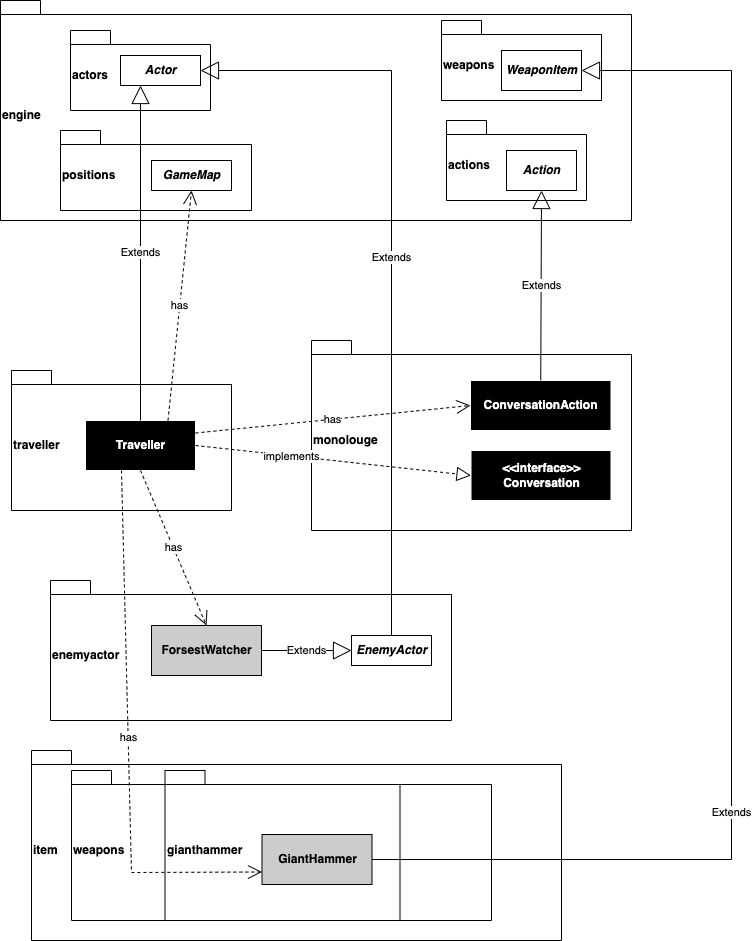

The diagram above was exported from draw.io. Its source (the exported page's mxGraphModel, read from the mxfile embedded in the PNG):
<mxGraphModel dx="1198" dy="706" grid="1" gridSize="10" guides="1" tooltips="1" connect="1" arrows="1" fold="1" page="1" pageScale="1" pageWidth="827" pageHeight="1169" math="0" shadow="0">
  <root>
    <mxCell id="0" />
    <mxCell id="1" parent="0" />
    <mxCell id="xqXFD5ikgQIy76t7AViI-2" value="engine" style="shape=folder;fontStyle=1;spacingTop=10;tabWidth=40;tabHeight=14;tabPosition=left;html=1;align=left;" parent="1" vertex="1">
      <mxGeometry x="29" y="80" width="631" height="220" as="geometry" />
    </mxCell>
    <mxCell id="xqXFD5ikgQIy76t7AViI-3" value="traveller" style="shape=folder;fontStyle=1;spacingTop=10;tabWidth=40;tabHeight=14;tabPosition=left;html=1;align=left;" parent="1" vertex="1">
      <mxGeometry x="40" y="450" width="220" height="140" as="geometry" />
    </mxCell>
    <mxCell id="xqXFD5ikgQIy76t7AViI-4" value="&lt;font color=&quot;#ffffff&quot;&gt;&lt;b&gt;Traveller&lt;/b&gt;&lt;/font&gt;" style="html=1;fillColor=#000000;strokeColor=#FFFFFF;" parent="1" vertex="1">
      <mxGeometry x="114" y="500" width="110" height="50" as="geometry" />
    </mxCell>
    <mxCell id="xqXFD5ikgQIy76t7AViI-5" value="actors" style="shape=folder;fontStyle=1;spacingTop=10;tabWidth=40;tabHeight=14;tabPosition=left;html=1;align=left;" parent="1" vertex="1">
      <mxGeometry x="99" y="110" width="140" height="80" as="geometry" />
    </mxCell>
    <mxCell id="xqXFD5ikgQIy76t7AViI-6" value="&lt;b&gt;&lt;i&gt;Actor&lt;/i&gt;&lt;/b&gt;" style="html=1;" parent="1" vertex="1">
      <mxGeometry x="149" y="135" width="80" height="30" as="geometry" />
    </mxCell>
    <mxCell id="xqXFD5ikgQIy76t7AViI-11" value="actions" style="shape=folder;fontStyle=1;spacingTop=10;tabWidth=40;tabHeight=14;tabPosition=left;html=1;align=left;" parent="1" vertex="1">
      <mxGeometry x="475" y="200" width="140" height="80" as="geometry" />
    </mxCell>
    <mxCell id="xqXFD5ikgQIy76t7AViI-12" value="&lt;b&gt;&lt;i&gt;Action&lt;/i&gt;&lt;/b&gt;" style="html=1;" parent="1" vertex="1">
      <mxGeometry x="535" y="230" width="70" height="40" as="geometry" />
    </mxCell>
    <mxCell id="xqXFD5ikgQIy76t7AViI-38" value="monolouge" style="shape=folder;fontStyle=1;spacingTop=10;tabWidth=40;tabHeight=14;tabPosition=left;html=1;align=left;" parent="1" vertex="1">
      <mxGeometry x="340" y="420" width="320" height="190" as="geometry" />
    </mxCell>
    <mxCell id="xqXFD5ikgQIy76t7AViI-40" value="&lt;b&gt;&lt;font color=&quot;#ffffff&quot;&gt;&amp;lt;&amp;lt;interface&amp;gt;&amp;gt;&lt;br&gt;&lt;/font&gt;&lt;/b&gt;&lt;b&gt;&lt;font color=&quot;#ffffff&quot;&gt;Conversation&lt;/font&gt;&lt;br&gt;&lt;/b&gt;" style="html=1;fillColor=#000000;strokeColor=#FFFFFF;" parent="1" vertex="1">
      <mxGeometry x="499.5" y="530" width="140" height="50" as="geometry" />
    </mxCell>
    <mxCell id="xqXFD5ikgQIy76t7AViI-41" value="&lt;b&gt;&lt;font color=&quot;#ffffff&quot;&gt;ConversationAction&lt;/font&gt;&lt;/b&gt;" style="html=1;fillColor=#000000;strokeColor=#FFFFFF;" parent="1" vertex="1">
      <mxGeometry x="499" y="460" width="140.5" height="50" as="geometry" />
    </mxCell>
    <mxCell id="xqXFD5ikgQIy76t7AViI-35" value="" style="endArrow=block;dashed=1;endFill=0;endSize=12;html=1;rounded=0;entryX=0;entryY=0.5;entryDx=0;entryDy=0;exitX=1;exitY=0.5;exitDx=0;exitDy=0;" parent="1" source="xqXFD5ikgQIy76t7AViI-4" target="xqXFD5ikgQIy76t7AViI-40" edge="1">
      <mxGeometry width="160" relative="1" as="geometry">
        <mxPoint x="600" y="605.5" as="sourcePoint" />
        <mxPoint x="484" y="1155.0000000000002" as="targetPoint" />
        <Array as="points" />
      </mxGeometry>
    </mxCell>
    <mxCell id="xqXFD5ikgQIy76t7AViI-36" value="implements" style="edgeLabel;html=1;align=center;verticalAlign=middle;resizable=0;points=[];" parent="xqXFD5ikgQIy76t7AViI-35" vertex="1" connectable="0">
      <mxGeometry x="-0.3518" y="3" relative="1" as="geometry">
        <mxPoint x="6" y="4" as="offset" />
      </mxGeometry>
    </mxCell>
    <mxCell id="xqXFD5ikgQIy76t7AViI-13" value="Extends" style="endArrow=block;endSize=16;endFill=0;html=1;rounded=0;entryX=0.5;entryY=1;entryDx=0;entryDy=0;exitX=0.5;exitY=0;exitDx=0;exitDy=0;" parent="1" source="xqXFD5ikgQIy76t7AViI-41" target="xqXFD5ikgQIy76t7AViI-12" edge="1">
      <mxGeometry width="160" relative="1" as="geometry">
        <mxPoint x="234.50000000000045" y="783" as="sourcePoint" />
        <mxPoint x="329" y="165" as="targetPoint" />
        <Array as="points" />
      </mxGeometry>
    </mxCell>
    <mxCell id="xqXFD5ikgQIy76t7AViI-10" value="has" style="endArrow=open;endSize=12;dashed=1;html=1;rounded=0;exitX=1;exitY=0.25;exitDx=0;exitDy=0;entryX=0;entryY=0.5;entryDx=0;entryDy=0;" parent="1" source="xqXFD5ikgQIy76t7AViI-4" target="xqXFD5ikgQIy76t7AViI-41" edge="1">
      <mxGeometry width="160" relative="1" as="geometry">
        <mxPoint x="154" y="760" as="sourcePoint" />
        <mxPoint x="164.25" y="809.0218181818182" as="targetPoint" />
        <Array as="points" />
      </mxGeometry>
    </mxCell>
    <mxCell id="xqXFD5ikgQIy76t7AViI-42" value="enemyactor" style="shape=folder;fontStyle=1;spacingTop=10;tabWidth=40;tabHeight=14;tabPosition=left;html=1;align=left;" parent="1" vertex="1">
      <mxGeometry x="79" y="660" width="401" height="140" as="geometry" />
    </mxCell>
    <mxCell id="xqXFD5ikgQIy76t7AViI-43" value="positions" style="shape=folder;fontStyle=1;spacingTop=10;tabWidth=40;tabHeight=14;tabPosition=left;html=1;align=left;" parent="1" vertex="1">
      <mxGeometry x="89" y="210" width="191" height="80" as="geometry" />
    </mxCell>
    <mxCell id="xqXFD5ikgQIy76t7AViI-44" value="&lt;b&gt;&lt;i&gt;GameMap&lt;/i&gt;&lt;/b&gt;" style="html=1;" parent="1" vertex="1">
      <mxGeometry x="180" y="240" width="80" height="30" as="geometry" />
    </mxCell>
    <mxCell id="xqXFD5ikgQIy76t7AViI-45" value="has" style="endArrow=open;endSize=12;dashed=1;html=1;rounded=0;exitX=0.75;exitY=0;exitDx=0;exitDy=0;entryX=0.5;entryY=1;entryDx=0;entryDy=0;" parent="1" source="xqXFD5ikgQIy76t7AViI-4" target="xqXFD5ikgQIy76t7AViI-44" edge="1">
      <mxGeometry width="160" relative="1" as="geometry">
        <mxPoint x="234" y="522.5" as="sourcePoint" />
        <mxPoint x="553" y="495" as="targetPoint" />
        <Array as="points" />
      </mxGeometry>
    </mxCell>
    <mxCell id="xqXFD5ikgQIy76t7AViI-46" value="&lt;b&gt;ForsestWatcher&lt;/b&gt;" style="html=1;fillColor=#CCCCCC;" parent="1" vertex="1">
      <mxGeometry x="180" y="705" width="110" height="50" as="geometry" />
    </mxCell>
    <mxCell id="xqXFD5ikgQIy76t7AViI-9" value="Extends" style="endArrow=block;endSize=16;endFill=0;html=1;rounded=0;exitX=0.5;exitY=0;exitDx=0;exitDy=0;entryX=0.25;entryY=1;entryDx=0;entryDy=0;" parent="1" source="xqXFD5ikgQIy76t7AViI-4" target="xqXFD5ikgQIy76t7AViI-6" edge="1">
      <mxGeometry width="160" relative="1" as="geometry">
        <mxPoint x="652" y="725" as="sourcePoint" />
        <mxPoint x="967" y="1194.9999999999998" as="targetPoint" />
        <Array as="points" />
      </mxGeometry>
    </mxCell>
    <mxCell id="xqXFD5ikgQIy76t7AViI-48" value="has" style="endArrow=open;endSize=12;dashed=1;html=1;rounded=0;exitX=0.5;exitY=1;exitDx=0;exitDy=0;entryX=0.5;entryY=0;entryDx=0;entryDy=0;" parent="1" source="xqXFD5ikgQIy76t7AViI-4" target="xqXFD5ikgQIy76t7AViI-46" edge="1">
      <mxGeometry width="160" relative="1" as="geometry">
        <mxPoint x="206.5" y="510" as="sourcePoint" />
        <mxPoint x="230" y="280" as="targetPoint" />
        <Array as="points" />
      </mxGeometry>
    </mxCell>
    <mxCell id="xqXFD5ikgQIy76t7AViI-49" value="Extends" style="endArrow=block;endSize=16;endFill=0;html=1;rounded=0;exitX=1;exitY=0.5;exitDx=0;exitDy=0;entryX=0;entryY=0.5;entryDx=0;entryDy=0;" parent="1" source="xqXFD5ikgQIy76t7AViI-46" target="xqXFD5ikgQIy76t7AViI-51" edge="1">
      <mxGeometry width="160" relative="1" as="geometry">
        <mxPoint x="330" y="785" as="sourcePoint" />
        <mxPoint x="350" y="730" as="targetPoint" />
        <Array as="points" />
      </mxGeometry>
    </mxCell>
    <mxCell id="xqXFD5ikgQIy76t7AViI-51" value="&lt;b&gt;&lt;i&gt;EnemyActor&lt;/i&gt;&lt;/b&gt;" style="html=1;" parent="1" vertex="1">
      <mxGeometry x="380" y="715" width="80" height="30" as="geometry" />
    </mxCell>
    <mxCell id="xqXFD5ikgQIy76t7AViI-52" value="Extends" style="endArrow=block;endSize=16;endFill=0;html=1;rounded=0;exitX=0.5;exitY=0;exitDx=0;exitDy=0;entryX=1;entryY=0.5;entryDx=0;entryDy=0;" parent="1" source="xqXFD5ikgQIy76t7AViI-51" target="xqXFD5ikgQIy76t7AViI-6" edge="1">
      <mxGeometry width="160" relative="1" as="geometry">
        <mxPoint x="179" y="510" as="sourcePoint" />
        <mxPoint x="179" y="175" as="targetPoint" />
        <Array as="points">
          <mxPoint x="420" y="150" />
        </Array>
      </mxGeometry>
    </mxCell>
    <mxCell id="xqXFD5ikgQIy76t7AViI-53" value="item" style="shape=folder;fontStyle=1;spacingTop=10;tabWidth=40;tabHeight=14;tabPosition=left;html=1;align=left;" parent="1" vertex="1">
      <mxGeometry x="60" y="830" width="530" height="190" as="geometry" />
    </mxCell>
    <mxCell id="xqXFD5ikgQIy76t7AViI-56" value="weapons" style="shape=folder;fontStyle=1;spacingTop=10;tabWidth=40;tabHeight=14;tabPosition=left;html=1;align=left;" parent="1" vertex="1">
      <mxGeometry x="470" y="100" width="160" height="80" as="geometry" />
    </mxCell>
    <mxCell id="xqXFD5ikgQIy76t7AViI-57" value="&lt;b&gt;&lt;i&gt;WeaponItem&lt;/i&gt;&lt;/b&gt;" style="html=1;" parent="1" vertex="1">
      <mxGeometry x="530" y="130" width="80" height="40" as="geometry" />
    </mxCell>
    <mxCell id="7bi0ZzHd6rNarQjExHTz-1" value="weapons" style="shape=folder;fontStyle=1;spacingTop=10;tabWidth=40;tabHeight=14;tabPosition=left;html=1;align=left;" vertex="1" parent="1">
      <mxGeometry x="100" y="850" width="420" height="150" as="geometry" />
    </mxCell>
    <mxCell id="xqXFD5ikgQIy76t7AViI-54" value="gianthammer" style="shape=folder;fontStyle=1;spacingTop=10;tabWidth=40;tabHeight=14;tabPosition=left;html=1;align=left;" parent="1" vertex="1">
      <mxGeometry x="193.5" y="850" width="235" height="150" as="geometry" />
    </mxCell>
    <mxCell id="xqXFD5ikgQIy76t7AViI-55" value="&lt;b&gt;GiantHammer&lt;/b&gt;" style="html=1;fillColor=#CCCCCC;" parent="1" vertex="1">
      <mxGeometry x="290.5" y="914" width="110" height="50" as="geometry" />
    </mxCell>
    <mxCell id="xqXFD5ikgQIy76t7AViI-58" value="Extends" style="endArrow=block;endSize=16;endFill=0;html=1;rounded=0;entryX=1;entryY=0.5;entryDx=0;entryDy=0;exitX=1;exitY=0.5;exitDx=0;exitDy=0;" parent="1" source="xqXFD5ikgQIy76t7AViI-55" target="xqXFD5ikgQIy76t7AViI-57" edge="1">
      <mxGeometry x="-0.3738" width="160" relative="1" as="geometry">
        <mxPoint x="770" y="980" as="sourcePoint" />
        <mxPoint x="610" y="160" as="targetPoint" />
        <Array as="points">
          <mxPoint x="760" y="939" />
          <mxPoint x="760" y="150" />
        </Array>
        <mxPoint as="offset" />
      </mxGeometry>
    </mxCell>
    <mxCell id="xqXFD5ikgQIy76t7AViI-59" value="has" style="endArrow=open;endSize=12;dashed=1;html=1;rounded=0;entryX=0;entryY=0.75;entryDx=0;entryDy=0;" parent="1" target="xqXFD5ikgQIy76t7AViI-55" edge="1">
      <mxGeometry width="160" relative="1" as="geometry">
        <mxPoint x="150" y="550" as="sourcePoint" />
        <mxPoint x="245" y="715" as="targetPoint" />
        <Array as="points">
          <mxPoint x="160" y="952" />
        </Array>
      </mxGeometry>
    </mxCell>
  </root>
</mxGraphModel>